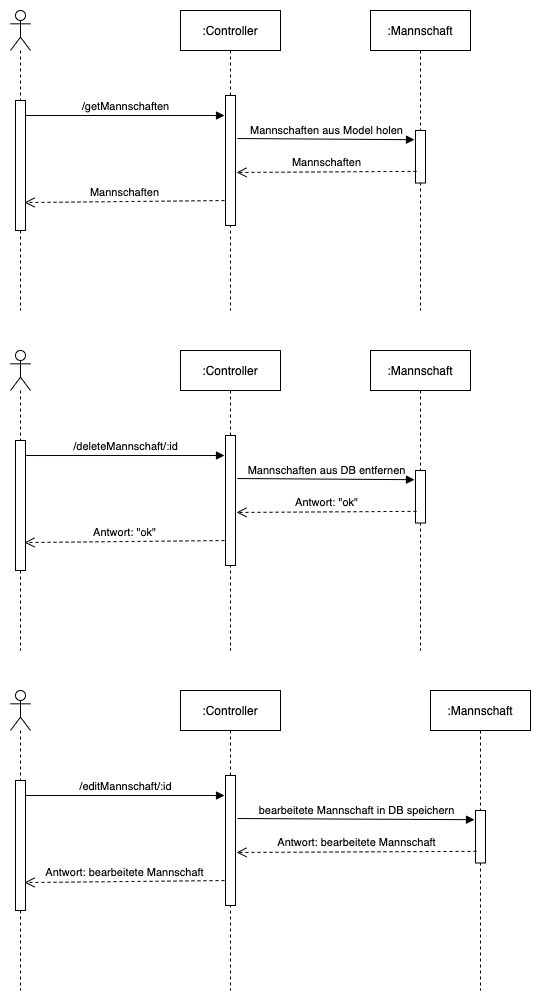

The diagram above was exported from draw.io. Its source (the exported page's mxGraphModel, read from the mxfile embedded in the PNG):
<mxGraphModel dx="638" dy="276" grid="1" gridSize="10" guides="1" tooltips="1" connect="1" arrows="1" fold="1" page="1" pageScale="1" pageWidth="850" pageHeight="1100" math="0" shadow="0">
  <root>
    <mxCell id="0" />
    <mxCell id="1" parent="0" />
    <mxCell id="2" value="" style="shape=umlLifeline;participant=umlActor;perimeter=lifelinePerimeter;whiteSpace=wrap;html=1;container=1;collapsible=0;recursiveResize=0;verticalAlign=top;spacingTop=36;outlineConnect=0;" parent="1" vertex="1">
      <mxGeometry x="60" y="60" width="20" height="300" as="geometry" />
    </mxCell>
    <mxCell id="5" value="" style="html=1;points=[];perimeter=orthogonalPerimeter;" parent="2" vertex="1">
      <mxGeometry x="5" y="90" width="10" height="130" as="geometry" />
    </mxCell>
    <mxCell id="3" value=":Controller" style="shape=umlLifeline;perimeter=lifelinePerimeter;whiteSpace=wrap;html=1;container=1;collapsible=0;recursiveResize=0;outlineConnect=0;" parent="1" vertex="1">
      <mxGeometry x="230" y="60" width="100" height="300" as="geometry" />
    </mxCell>
    <mxCell id="6" value="" style="html=1;points=[];perimeter=orthogonalPerimeter;" parent="3" vertex="1">
      <mxGeometry x="45" y="85" width="10" height="130" as="geometry" />
    </mxCell>
    <mxCell id="4" value=":Mannschaft" style="shape=umlLifeline;perimeter=lifelinePerimeter;whiteSpace=wrap;html=1;container=1;collapsible=0;recursiveResize=0;outlineConnect=0;" parent="1" vertex="1">
      <mxGeometry x="420" y="60" width="100" height="300" as="geometry" />
    </mxCell>
    <mxCell id="7" value="" style="html=1;points=[];perimeter=orthogonalPerimeter;" parent="4" vertex="1">
      <mxGeometry x="45" y="120" width="10" height="52.5" as="geometry" />
    </mxCell>
    <mxCell id="9" value="/getMannschaften" style="html=1;verticalAlign=bottom;endArrow=block;entryX=-0.1;entryY=0.154;entryDx=0;entryDy=0;entryPerimeter=0;" parent="1" source="5" target="6" edge="1">
      <mxGeometry relative="1" as="geometry">
        <mxPoint x="310" y="170" as="sourcePoint" />
        <mxPoint x="240" y="170" as="targetPoint" />
      </mxGeometry>
    </mxCell>
    <mxCell id="10" value="Mannschaften" style="html=1;verticalAlign=bottom;endArrow=open;dashed=1;endSize=8;entryX=0.9;entryY=0.785;entryDx=0;entryDy=0;entryPerimeter=0;exitX=-0.1;exitY=0.808;exitDx=0;exitDy=0;exitPerimeter=0;" parent="1" source="6" target="5" edge="1">
      <mxGeometry relative="1" as="geometry">
        <mxPoint x="310" y="246" as="targetPoint" />
        <mxPoint x="260" y="248" as="sourcePoint" />
      </mxGeometry>
    </mxCell>
    <mxCell id="11" value="Mannschaften aus Model holen" style="html=1;verticalAlign=bottom;endArrow=block;entryX=-0.1;entryY=0.175;entryDx=0;entryDy=0;entryPerimeter=0;exitX=1.2;exitY=0.331;exitDx=0;exitDy=0;exitPerimeter=0;" parent="1" source="6" target="7" edge="1">
      <mxGeometry relative="1" as="geometry">
        <mxPoint x="85" y="175.01999999999998" as="sourcePoint" />
        <mxPoint x="284" y="175.01999999999998" as="targetPoint" />
      </mxGeometry>
    </mxCell>
    <mxCell id="13" value="Mannschaften" style="html=1;verticalAlign=bottom;endArrow=open;dashed=1;endSize=8;entryX=1.1;entryY=0.592;entryDx=0;entryDy=0;entryPerimeter=0;exitX=0.1;exitY=0.778;exitDx=0;exitDy=0;exitPerimeter=0;" parent="1" source="7" target="6" edge="1">
      <mxGeometry relative="1" as="geometry">
        <mxPoint x="84" y="262.04999999999995" as="targetPoint" />
        <mxPoint x="284" y="260.03999999999996" as="sourcePoint" />
      </mxGeometry>
    </mxCell>
    <mxCell id="14" value="" style="shape=umlLifeline;participant=umlActor;perimeter=lifelinePerimeter;whiteSpace=wrap;html=1;container=1;collapsible=0;recursiveResize=0;verticalAlign=top;spacingTop=36;outlineConnect=0;" parent="1" vertex="1">
      <mxGeometry x="60" y="400" width="20" height="300" as="geometry" />
    </mxCell>
    <mxCell id="15" value="" style="html=1;points=[];perimeter=orthogonalPerimeter;" parent="14" vertex="1">
      <mxGeometry x="5" y="90" width="10" height="130" as="geometry" />
    </mxCell>
    <mxCell id="16" value=":Controller" style="shape=umlLifeline;perimeter=lifelinePerimeter;whiteSpace=wrap;html=1;container=1;collapsible=0;recursiveResize=0;outlineConnect=0;" parent="1" vertex="1">
      <mxGeometry x="230" y="400" width="100" height="300" as="geometry" />
    </mxCell>
    <mxCell id="17" value="" style="html=1;points=[];perimeter=orthogonalPerimeter;" parent="16" vertex="1">
      <mxGeometry x="45" y="85" width="10" height="130" as="geometry" />
    </mxCell>
    <mxCell id="18" value=":Mannschaft" style="shape=umlLifeline;perimeter=lifelinePerimeter;whiteSpace=wrap;html=1;container=1;collapsible=0;recursiveResize=0;outlineConnect=0;" parent="1" vertex="1">
      <mxGeometry x="420" y="400" width="100" height="300" as="geometry" />
    </mxCell>
    <mxCell id="19" value="" style="html=1;points=[];perimeter=orthogonalPerimeter;" parent="18" vertex="1">
      <mxGeometry x="45" y="120" width="10" height="52.5" as="geometry" />
    </mxCell>
    <mxCell id="20" value="/deleteMannschaft/:id" style="html=1;verticalAlign=bottom;endArrow=block;entryX=-0.1;entryY=0.154;entryDx=0;entryDy=0;entryPerimeter=0;" parent="1" source="15" target="17" edge="1">
      <mxGeometry relative="1" as="geometry">
        <mxPoint x="310" y="510" as="sourcePoint" />
        <mxPoint x="240" y="510" as="targetPoint" />
      </mxGeometry>
    </mxCell>
    <mxCell id="21" value="Antwort: &quot;ok&quot;" style="html=1;verticalAlign=bottom;endArrow=open;dashed=1;endSize=8;entryX=0.9;entryY=0.785;entryDx=0;entryDy=0;entryPerimeter=0;exitX=-0.1;exitY=0.808;exitDx=0;exitDy=0;exitPerimeter=0;" parent="1" source="17" target="15" edge="1">
      <mxGeometry relative="1" as="geometry">
        <mxPoint x="310" y="586" as="targetPoint" />
        <mxPoint x="260" y="588" as="sourcePoint" />
      </mxGeometry>
    </mxCell>
    <mxCell id="22" value="Mannschaften aus DB entfernen" style="html=1;verticalAlign=bottom;endArrow=block;entryX=-0.1;entryY=0.175;entryDx=0;entryDy=0;entryPerimeter=0;exitX=1.2;exitY=0.331;exitDx=0;exitDy=0;exitPerimeter=0;" parent="1" source="17" target="19" edge="1">
      <mxGeometry relative="1" as="geometry">
        <mxPoint x="85" y="515.02" as="sourcePoint" />
        <mxPoint x="284" y="515.02" as="targetPoint" />
      </mxGeometry>
    </mxCell>
    <mxCell id="23" value="Antwort: &quot;ok&quot;" style="html=1;verticalAlign=bottom;endArrow=open;dashed=1;endSize=8;entryX=1.1;entryY=0.592;entryDx=0;entryDy=0;entryPerimeter=0;exitX=0.1;exitY=0.778;exitDx=0;exitDy=0;exitPerimeter=0;" parent="1" source="19" target="17" edge="1">
      <mxGeometry relative="1" as="geometry">
        <mxPoint x="84" y="602.05" as="targetPoint" />
        <mxPoint x="284" y="600.04" as="sourcePoint" />
      </mxGeometry>
    </mxCell>
    <mxCell id="24" value="" style="shape=umlLifeline;participant=umlActor;perimeter=lifelinePerimeter;whiteSpace=wrap;html=1;container=1;collapsible=0;recursiveResize=0;verticalAlign=top;spacingTop=36;outlineConnect=0;" parent="1" vertex="1">
      <mxGeometry x="60" y="740" width="20" height="300" as="geometry" />
    </mxCell>
    <mxCell id="25" value="" style="html=1;points=[];perimeter=orthogonalPerimeter;" parent="24" vertex="1">
      <mxGeometry x="5" y="90" width="10" height="130" as="geometry" />
    </mxCell>
    <mxCell id="26" value=":Controller" style="shape=umlLifeline;perimeter=lifelinePerimeter;whiteSpace=wrap;html=1;container=1;collapsible=0;recursiveResize=0;outlineConnect=0;" parent="1" vertex="1">
      <mxGeometry x="230" y="740" width="100" height="300" as="geometry" />
    </mxCell>
    <mxCell id="27" value="" style="html=1;points=[];perimeter=orthogonalPerimeter;" parent="26" vertex="1">
      <mxGeometry x="45" y="85" width="10" height="130" as="geometry" />
    </mxCell>
    <mxCell id="28" value=":Mannschaft" style="shape=umlLifeline;perimeter=lifelinePerimeter;whiteSpace=wrap;html=1;container=1;collapsible=0;recursiveResize=0;outlineConnect=0;" parent="1" vertex="1">
      <mxGeometry x="480" y="740" width="100" height="300" as="geometry" />
    </mxCell>
    <mxCell id="29" value="" style="html=1;points=[];perimeter=orthogonalPerimeter;" parent="28" vertex="1">
      <mxGeometry x="45" y="120" width="10" height="52.5" as="geometry" />
    </mxCell>
    <mxCell id="30" value="/editMannschaft/:id" style="html=1;verticalAlign=bottom;endArrow=block;entryX=-0.1;entryY=0.154;entryDx=0;entryDy=0;entryPerimeter=0;" parent="1" source="25" target="27" edge="1">
      <mxGeometry relative="1" as="geometry">
        <mxPoint x="310" y="850" as="sourcePoint" />
        <mxPoint x="240" y="850" as="targetPoint" />
      </mxGeometry>
    </mxCell>
    <mxCell id="31" value="Antwort: bearbeitete Mannschaft" style="html=1;verticalAlign=bottom;endArrow=open;dashed=1;endSize=8;entryX=0.9;entryY=0.785;entryDx=0;entryDy=0;entryPerimeter=0;exitX=-0.1;exitY=0.808;exitDx=0;exitDy=0;exitPerimeter=0;" parent="1" source="27" target="25" edge="1">
      <mxGeometry relative="1" as="geometry">
        <mxPoint x="310" y="926" as="targetPoint" />
        <mxPoint x="260" y="928" as="sourcePoint" />
      </mxGeometry>
    </mxCell>
    <mxCell id="32" value="bearbeitete Mannschaft in DB speichern" style="html=1;verticalAlign=bottom;endArrow=block;entryX=-0.1;entryY=0.175;entryDx=0;entryDy=0;entryPerimeter=0;exitX=1.2;exitY=0.331;exitDx=0;exitDy=0;exitPerimeter=0;" parent="1" source="27" target="29" edge="1">
      <mxGeometry relative="1" as="geometry">
        <mxPoint x="85" y="855.02" as="sourcePoint" />
        <mxPoint x="284" y="855.02" as="targetPoint" />
      </mxGeometry>
    </mxCell>
    <mxCell id="33" value="Antwort: bearbeitete Mannschaft" style="html=1;verticalAlign=bottom;endArrow=open;dashed=1;endSize=8;entryX=1.1;entryY=0.592;entryDx=0;entryDy=0;entryPerimeter=0;exitX=0.1;exitY=0.778;exitDx=0;exitDy=0;exitPerimeter=0;" parent="1" source="29" target="27" edge="1">
      <mxGeometry relative="1" as="geometry">
        <mxPoint x="84" y="942.05" as="targetPoint" />
        <mxPoint x="284" y="940.04" as="sourcePoint" />
      </mxGeometry>
    </mxCell>
  </root>
</mxGraphModel>